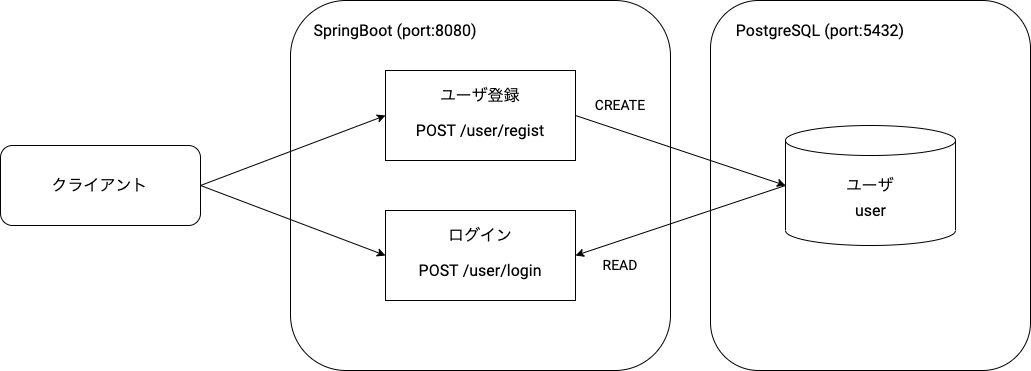

The diagram above was exported from draw.io. Its source (the exported page's mxGraphModel, read from the mxfile embedded in the PNG):
<mxGraphModel dx="1523" dy="654" grid="1" gridSize="10" guides="1" tooltips="1" connect="1" arrows="1" fold="1" page="1" pageScale="1" pageWidth="827" pageHeight="1169" math="0" shadow="0">
  <root>
    <mxCell id="0" />
    <mxCell id="1" parent="0" />
    <mxCell id="20" value="" style="group" vertex="1" connectable="0" parent="1">
      <mxGeometry x="490" y="200" width="320" height="370" as="geometry" />
    </mxCell>
    <mxCell id="13" value="" style="rounded=1;whiteSpace=wrap;html=1;" vertex="1" parent="20">
      <mxGeometry width="320" height="370" as="geometry" />
    </mxCell>
    <mxCell id="14" value="PostgreSQL (port:5432)" style="text;strokeColor=none;align=center;fillColor=none;html=1;verticalAlign=middle;whiteSpace=wrap;rounded=0;fontFamily=Roboto;fontSource=https%3A%2F%2Ffonts.googleapis.com%2Fcss%3Ffamily%3DRoboto;fontSize=16;" vertex="1" parent="20">
      <mxGeometry x="20" y="10" width="180" height="40" as="geometry" />
    </mxCell>
    <mxCell id="19" value="" style="group" vertex="1" connectable="0" parent="1">
      <mxGeometry x="70" y="200" width="410" height="370" as="geometry" />
    </mxCell>
    <mxCell id="2" value="" style="rounded=1;whiteSpace=wrap;html=1;" vertex="1" parent="19">
      <mxGeometry width="380" height="370" as="geometry" />
    </mxCell>
    <mxCell id="3" value="SpringBoot (port:8080)" style="text;strokeColor=none;align=center;fillColor=none;html=1;verticalAlign=middle;whiteSpace=wrap;rounded=0;fontFamily=Roboto;fontSource=https%3A%2F%2Ffonts.googleapis.com%2Fcss%3Ffamily%3DRoboto;fontSize=16;" vertex="1" parent="19">
      <mxGeometry x="10" y="10" width="190" height="40" as="geometry" />
    </mxCell>
    <mxCell id="27" value="CREATE" style="text;strokeColor=none;align=center;fillColor=none;html=1;verticalAlign=middle;whiteSpace=wrap;rounded=0;fontFamily=Roboto;fontSource=https%3A%2F%2Ffonts.googleapis.com%2Fcss%3Ffamily%3DRoboto;fontSize=14;" vertex="1" parent="19">
      <mxGeometry x="290" y="90" width="80" height="30" as="geometry" />
    </mxCell>
    <mxCell id="28" value="READ" style="text;strokeColor=none;align=center;fillColor=none;html=1;verticalAlign=middle;whiteSpace=wrap;rounded=0;fontFamily=Roboto;fontSource=https%3A%2F%2Ffonts.googleapis.com%2Fcss%3Ffamily%3DRoboto;fontSize=14;" vertex="1" parent="19">
      <mxGeometry x="290" y="250" width="80" height="30" as="geometry" />
    </mxCell>
    <mxCell id="8" value="" style="group;fillStyle=auto;" vertex="1" connectable="0" parent="1">
      <mxGeometry x="165" y="270" width="190" height="90" as="geometry" />
    </mxCell>
    <mxCell id="4" value="" style="rounded=0;whiteSpace=wrap;html=1;fontSize=16;" vertex="1" parent="8">
      <mxGeometry width="190" height="90" as="geometry" />
    </mxCell>
    <mxCell id="5" value="ユーザ登録" style="text;strokeColor=none;align=center;fillColor=none;html=1;verticalAlign=middle;whiteSpace=wrap;rounded=0;fontFamily=Noto Sans Japanese;fontSource=https%3A%2F%2Ffonts.googleapis.com%2Fcss%3Ffamily%3DNoto%2BSans%2BJapanese;fontSize=16;" vertex="1" parent="8">
      <mxGeometry x="45" y="10" width="100" height="30" as="geometry" />
    </mxCell>
    <mxCell id="6" value="POST /user/regist" style="text;strokeColor=none;align=center;fillColor=none;html=1;verticalAlign=middle;whiteSpace=wrap;rounded=0;fontFamily=Roboto;fontSource=https%3A%2F%2Ffonts.googleapis.com%2Fcss%3Ffamily%3DRoboto;fontSize=16;" vertex="1" parent="8">
      <mxGeometry x="5" y="40" width="180" height="40" as="geometry" />
    </mxCell>
    <mxCell id="9" value="" style="group" vertex="1" connectable="0" parent="1">
      <mxGeometry x="165" y="410" width="190" height="90" as="geometry" />
    </mxCell>
    <mxCell id="10" value="" style="rounded=0;whiteSpace=wrap;html=1;fontSize=16;" vertex="1" parent="9">
      <mxGeometry width="190" height="90" as="geometry" />
    </mxCell>
    <mxCell id="11" value="ログイン" style="text;strokeColor=none;align=center;fillColor=none;html=1;verticalAlign=middle;whiteSpace=wrap;rounded=0;fontFamily=Noto Sans Japanese;fontSource=https%3A%2F%2Ffonts.googleapis.com%2Fcss%3Ffamily%3DNoto%2BSans%2BJapanese;fontSize=16;" vertex="1" parent="9">
      <mxGeometry x="45" y="10" width="100" height="30" as="geometry" />
    </mxCell>
    <mxCell id="12" value="POST /user/login" style="text;strokeColor=none;align=center;fillColor=none;html=1;verticalAlign=middle;whiteSpace=wrap;rounded=0;fontFamily=Roboto;fontSource=https%3A%2F%2Ffonts.googleapis.com%2Fcss%3Ffamily%3DRoboto;fontSize=16;" vertex="1" parent="9">
      <mxGeometry x="5" y="40" width="180" height="40" as="geometry" />
    </mxCell>
    <mxCell id="18" value="" style="group" vertex="1" connectable="0" parent="1">
      <mxGeometry x="565" y="325" width="170" height="120" as="geometry" />
    </mxCell>
    <mxCell id="15" value="" style="shape=cylinder3;whiteSpace=wrap;html=1;boundedLbl=1;backgroundOutline=1;size=15;fontSize=16;" vertex="1" parent="18">
      <mxGeometry width="170" height="120" as="geometry" />
    </mxCell>
    <mxCell id="16" value="ユーザ" style="text;strokeColor=none;align=center;fillColor=none;html=1;verticalAlign=middle;whiteSpace=wrap;rounded=0;fontFamily=Noto Sans Japanese;fontSource=https%3A%2F%2Ffonts.googleapis.com%2Fcss%3Ffamily%3DNoto%2BSans%2BJapanese;fontSize=16;" vertex="1" parent="18">
      <mxGeometry x="35" y="45" width="100" height="30" as="geometry" />
    </mxCell>
    <mxCell id="17" value="user" style="text;strokeColor=none;align=center;fillColor=none;html=1;verticalAlign=middle;whiteSpace=wrap;rounded=0;fontFamily=Roboto;fontSource=https%3A%2F%2Ffonts.googleapis.com%2Fcss%3Ffamily%3DRoboto;fontSize=16;" vertex="1" parent="18">
      <mxGeometry x="52.5" y="65" width="65" height="40" as="geometry" />
    </mxCell>
    <mxCell id="21" value="" style="endArrow=classic;html=1;fontSize=16;exitX=1;exitY=0.5;exitDx=0;exitDy=0;entryX=0;entryY=0.5;entryDx=0;entryDy=0;entryPerimeter=0;" edge="1" parent="1" source="4" target="15">
      <mxGeometry width="50" height="50" relative="1" as="geometry">
        <mxPoint x="400" y="370" as="sourcePoint" />
        <mxPoint x="450" y="320" as="targetPoint" />
      </mxGeometry>
    </mxCell>
    <mxCell id="22" value="" style="endArrow=classic;html=1;fontSize=16;entryX=1;entryY=0.5;entryDx=0;entryDy=0;exitX=0;exitY=0.5;exitDx=0;exitDy=0;exitPerimeter=0;" edge="1" parent="1" source="15" target="10">
      <mxGeometry width="50" height="50" relative="1" as="geometry">
        <mxPoint x="560" y="390" as="sourcePoint" />
        <mxPoint x="575" y="395" as="targetPoint" />
      </mxGeometry>
    </mxCell>
    <mxCell id="24" value="" style="group" vertex="1" connectable="0" parent="1">
      <mxGeometry x="-220" y="345" width="200" height="80" as="geometry" />
    </mxCell>
    <mxCell id="25" value="" style="rounded=1;whiteSpace=wrap;html=1;" vertex="1" parent="24">
      <mxGeometry width="200" height="80" as="geometry" />
    </mxCell>
    <mxCell id="26" value="クライアント" style="text;strokeColor=none;align=center;fillColor=none;html=1;verticalAlign=middle;whiteSpace=wrap;rounded=0;fontFamily=Roboto;fontSource=https%3A%2F%2Ffonts.googleapis.com%2Fcss%3Ffamily%3DRoboto;fontSize=16;" vertex="1" parent="24">
      <mxGeometry x="50.460869565217386" y="19.258181818181818" width="99.08695652173913" height="41.47636363636364" as="geometry" />
    </mxCell>
    <mxCell id="30" value="" style="endArrow=classic;html=1;fontSize=16;exitX=1;exitY=0.5;exitDx=0;exitDy=0;entryX=0;entryY=0.5;entryDx=0;entryDy=0;" edge="1" parent="1" source="25" target="4">
      <mxGeometry width="50" height="50" relative="1" as="geometry">
        <mxPoint x="365" y="325" as="sourcePoint" />
        <mxPoint x="575" y="395" as="targetPoint" />
      </mxGeometry>
    </mxCell>
    <mxCell id="31" value="" style="endArrow=classic;html=1;fontSize=16;exitX=1;exitY=0.5;exitDx=0;exitDy=0;entryX=0;entryY=0.5;entryDx=0;entryDy=0;" edge="1" parent="1" source="25" target="10">
      <mxGeometry width="50" height="50" relative="1" as="geometry">
        <mxPoint x="-10" y="395" as="sourcePoint" />
        <mxPoint x="175" y="325" as="targetPoint" />
      </mxGeometry>
    </mxCell>
  </root>
</mxGraphModel>